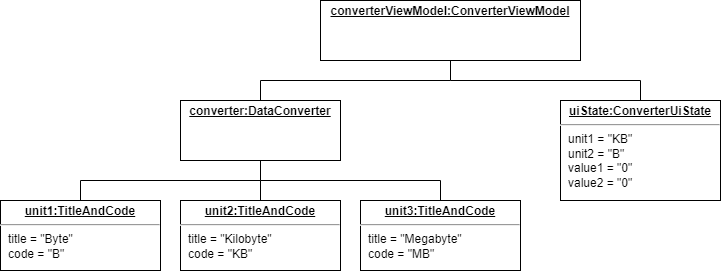

The diagram above was exported from draw.io. Its source (the exported page's mxGraphModel, read from the mxfile embedded in the PNG):
<mxGraphModel dx="831" dy="476" grid="1" gridSize="10" guides="1" tooltips="1" connect="1" arrows="1" fold="1" page="1" pageScale="1" pageWidth="827" pageHeight="1169" math="0" shadow="0">
  <root>
    <mxCell id="WIyWlLk6GJQsqaUBKTNV-0" />
    <mxCell id="WIyWlLk6GJQsqaUBKTNV-1" parent="WIyWlLk6GJQsqaUBKTNV-0" />
    <mxCell id="6x6MTMCJGpFwtI9D87KP-0" value="&lt;p style=&quot;margin:0px;margin-top:4px;text-align:center;text-decoration:underline;&quot;&gt;&lt;b&gt;converterViewModel:ConverterViewModel&lt;/b&gt;&lt;/p&gt;&lt;p style=&quot;margin:0px;margin-left:8px;&quot;&gt;&lt;br&gt;&lt;/p&gt;" style="verticalAlign=top;align=left;overflow=fill;fontSize=12;fontFamily=Helvetica;html=1;" vertex="1" parent="WIyWlLk6GJQsqaUBKTNV-1">
      <mxGeometry x="340" y="20" width="260" height="60" as="geometry" />
    </mxCell>
    <mxCell id="6x6MTMCJGpFwtI9D87KP-1" value="&lt;p style=&quot;margin:0px;margin-top:4px;text-align:center;text-decoration:underline;&quot;&gt;&lt;b&gt;converter:DataConverter&lt;/b&gt;&lt;/p&gt;&lt;p style=&quot;margin:0px;margin-left:8px;&quot;&gt;&lt;br&gt;&lt;/p&gt;" style="verticalAlign=top;align=left;overflow=fill;fontSize=12;fontFamily=Helvetica;html=1;" vertex="1" parent="WIyWlLk6GJQsqaUBKTNV-1">
      <mxGeometry x="200" y="120" width="160" height="60" as="geometry" />
    </mxCell>
    <mxCell id="6x6MTMCJGpFwtI9D87KP-2" value="&lt;p style=&quot;margin:0px;margin-top:4px;text-align:center;text-decoration:underline;&quot;&gt;&lt;b&gt;uiState:ConverterUiState&lt;/b&gt;&lt;/p&gt;&lt;hr&gt;&lt;p style=&quot;margin:0px;margin-left:8px;&quot;&gt;unit1 = &quot;KB&quot;&lt;br&gt;unit2 = &quot;B&quot;&lt;br&gt;value1 = &quot;0&quot;&lt;/p&gt;&lt;p style=&quot;margin:0px;margin-left:8px;&quot;&gt;value2 = &quot;0&quot;&lt;/p&gt;" style="verticalAlign=top;align=left;overflow=fill;fontSize=12;fontFamily=Helvetica;html=1;" vertex="1" parent="WIyWlLk6GJQsqaUBKTNV-1">
      <mxGeometry x="580" y="120" width="160" height="100" as="geometry" />
    </mxCell>
    <mxCell id="6x6MTMCJGpFwtI9D87KP-3" value="&lt;p style=&quot;margin:0px;margin-top:4px;text-align:center;text-decoration:underline;&quot;&gt;&lt;b&gt;unit1:TitleAndCode&lt;/b&gt;&lt;/p&gt;&lt;hr&gt;&lt;p style=&quot;margin:0px;margin-left:8px;&quot;&gt;title = &quot;Byte&quot;&lt;br&gt;code = &quot;B&quot;&lt;br&gt;&lt;/p&gt;" style="verticalAlign=top;align=left;overflow=fill;fontSize=12;fontFamily=Helvetica;html=1;" vertex="1" parent="WIyWlLk6GJQsqaUBKTNV-1">
      <mxGeometry x="20" y="220" width="160" height="70" as="geometry" />
    </mxCell>
    <mxCell id="6x6MTMCJGpFwtI9D87KP-5" value="&lt;p style=&quot;margin:0px;margin-top:4px;text-align:center;text-decoration:underline;&quot;&gt;&lt;b&gt;unit2:TitleAndCode&lt;/b&gt;&lt;/p&gt;&lt;hr&gt;&lt;p style=&quot;margin:0px;margin-left:8px;&quot;&gt;title = &quot;Kilobyte&quot;&lt;br&gt;code = &quot;KB&quot;&lt;br&gt;&lt;/p&gt;" style="verticalAlign=top;align=left;overflow=fill;fontSize=12;fontFamily=Helvetica;html=1;" vertex="1" parent="WIyWlLk6GJQsqaUBKTNV-1">
      <mxGeometry x="200" y="220" width="160" height="70" as="geometry" />
    </mxCell>
    <mxCell id="6x6MTMCJGpFwtI9D87KP-6" value="&lt;p style=&quot;margin:0px;margin-top:4px;text-align:center;text-decoration:underline;&quot;&gt;&lt;b&gt;unit3:TitleAndCode&lt;/b&gt;&lt;/p&gt;&lt;hr&gt;&lt;p style=&quot;margin:0px;margin-left:8px;&quot;&gt;title = &quot;Megabyte&quot;&lt;br&gt;code = &quot;MB&quot;&lt;br&gt;&lt;/p&gt;" style="verticalAlign=top;align=left;overflow=fill;fontSize=12;fontFamily=Helvetica;html=1;" vertex="1" parent="WIyWlLk6GJQsqaUBKTNV-1">
      <mxGeometry x="380" y="220" width="160" height="70" as="geometry" />
    </mxCell>
    <mxCell id="6x6MTMCJGpFwtI9D87KP-10" value="" style="endArrow=none;html=1;rounded=0;entryX=0.5;entryY=1;entryDx=0;entryDy=0;" edge="1" parent="WIyWlLk6GJQsqaUBKTNV-1" target="6x6MTMCJGpFwtI9D87KP-0">
      <mxGeometry width="50" height="50" relative="1" as="geometry">
        <mxPoint x="470" y="100" as="sourcePoint" />
        <mxPoint x="464" y="110" as="targetPoint" />
      </mxGeometry>
    </mxCell>
    <mxCell id="6x6MTMCJGpFwtI9D87KP-11" value="" style="endArrow=none;html=1;rounded=0;" edge="1" parent="WIyWlLk6GJQsqaUBKTNV-1">
      <mxGeometry width="50" height="50" relative="1" as="geometry">
        <mxPoint x="280" y="100" as="sourcePoint" />
        <mxPoint x="470" y="100" as="targetPoint" />
      </mxGeometry>
    </mxCell>
    <mxCell id="6x6MTMCJGpFwtI9D87KP-12" value="" style="endArrow=none;html=1;rounded=0;exitX=0.5;exitY=0;exitDx=0;exitDy=0;" edge="1" parent="WIyWlLk6GJQsqaUBKTNV-1" source="6x6MTMCJGpFwtI9D87KP-1">
      <mxGeometry width="50" height="50" relative="1" as="geometry">
        <mxPoint x="380" y="170" as="sourcePoint" />
        <mxPoint x="280" y="100" as="targetPoint" />
      </mxGeometry>
    </mxCell>
    <mxCell id="6x6MTMCJGpFwtI9D87KP-13" value="" style="endArrow=none;html=1;rounded=0;" edge="1" parent="WIyWlLk6GJQsqaUBKTNV-1">
      <mxGeometry width="50" height="50" relative="1" as="geometry">
        <mxPoint x="660" y="100" as="sourcePoint" />
        <mxPoint x="470" y="100" as="targetPoint" />
      </mxGeometry>
    </mxCell>
    <mxCell id="6x6MTMCJGpFwtI9D87KP-14" value="" style="endArrow=none;html=1;rounded=0;entryX=0.5;entryY=0;entryDx=0;entryDy=0;" edge="1" parent="WIyWlLk6GJQsqaUBKTNV-1" target="6x6MTMCJGpFwtI9D87KP-2">
      <mxGeometry width="50" height="50" relative="1" as="geometry">
        <mxPoint x="660" y="100" as="sourcePoint" />
        <mxPoint x="730" y="40" as="targetPoint" />
      </mxGeometry>
    </mxCell>
    <mxCell id="6x6MTMCJGpFwtI9D87KP-15" value="" style="endArrow=none;html=1;rounded=0;entryX=0.5;entryY=1;entryDx=0;entryDy=0;" edge="1" parent="WIyWlLk6GJQsqaUBKTNV-1" target="6x6MTMCJGpFwtI9D87KP-1">
      <mxGeometry width="50" height="50" relative="1" as="geometry">
        <mxPoint x="280" y="200" as="sourcePoint" />
        <mxPoint x="360" y="330" as="targetPoint" />
      </mxGeometry>
    </mxCell>
    <mxCell id="6x6MTMCJGpFwtI9D87KP-16" value="" style="endArrow=none;html=1;rounded=0;" edge="1" parent="WIyWlLk6GJQsqaUBKTNV-1">
      <mxGeometry width="50" height="50" relative="1" as="geometry">
        <mxPoint x="280" y="200" as="sourcePoint" />
        <mxPoint x="460" y="200" as="targetPoint" />
      </mxGeometry>
    </mxCell>
    <mxCell id="6x6MTMCJGpFwtI9D87KP-17" value="" style="endArrow=none;html=1;rounded=0;" edge="1" parent="WIyWlLk6GJQsqaUBKTNV-1">
      <mxGeometry width="50" height="50" relative="1" as="geometry">
        <mxPoint x="100" y="200" as="sourcePoint" />
        <mxPoint x="280" y="200" as="targetPoint" />
      </mxGeometry>
    </mxCell>
    <mxCell id="6x6MTMCJGpFwtI9D87KP-18" value="" style="endArrow=none;html=1;rounded=0;entryX=0.5;entryY=0;entryDx=0;entryDy=0;" edge="1" parent="WIyWlLk6GJQsqaUBKTNV-1" target="6x6MTMCJGpFwtI9D87KP-3">
      <mxGeometry width="50" height="50" relative="1" as="geometry">
        <mxPoint x="100" y="200" as="sourcePoint" />
        <mxPoint x="110" y="130" as="targetPoint" />
      </mxGeometry>
    </mxCell>
    <mxCell id="6x6MTMCJGpFwtI9D87KP-19" value="" style="endArrow=none;html=1;rounded=0;exitX=0.5;exitY=0;exitDx=0;exitDy=0;" edge="1" parent="WIyWlLk6GJQsqaUBKTNV-1" source="6x6MTMCJGpFwtI9D87KP-5">
      <mxGeometry width="50" height="50" relative="1" as="geometry">
        <mxPoint x="70" y="190" as="sourcePoint" />
        <mxPoint x="280" y="200" as="targetPoint" />
      </mxGeometry>
    </mxCell>
    <mxCell id="6x6MTMCJGpFwtI9D87KP-20" value="" style="endArrow=none;html=1;rounded=0;exitX=0.5;exitY=0;exitDx=0;exitDy=0;" edge="1" parent="WIyWlLk6GJQsqaUBKTNV-1" source="6x6MTMCJGpFwtI9D87KP-6">
      <mxGeometry width="50" height="50" relative="1" as="geometry">
        <mxPoint x="100" y="180" as="sourcePoint" />
        <mxPoint x="460" y="200" as="targetPoint" />
      </mxGeometry>
    </mxCell>
  </root>
</mxGraphModel>